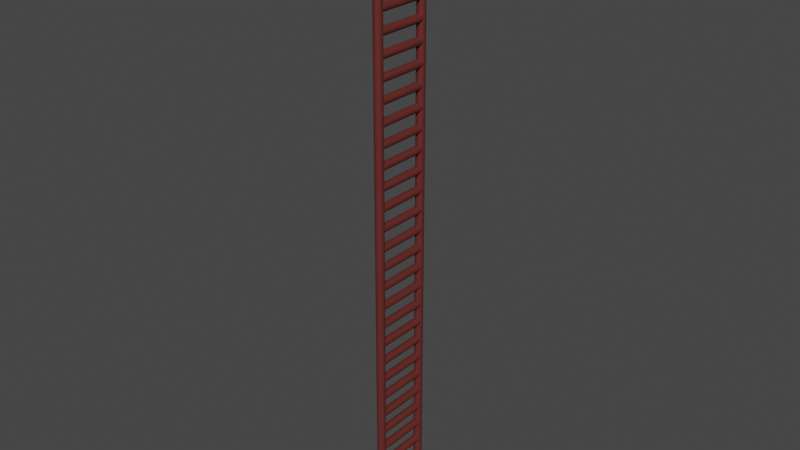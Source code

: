 # Source: bigLadder.blend  (saved by Blender 2.81.16; exported with 4.5.12 LTS)
import bpy
from mathutils import Matrix  # noqa: F401  (used for matrix-valued properties, if any)

bpy.ops.wm.read_factory_settings(use_empty=True)
scene = bpy.context.scene
scene.name = 'Scene'

# ---- collections
col_collection = bpy.data.collections.new('Collection'); scene.collection.children.link(col_collection)

# ---- materials (node trees are filled in below, after node groups)
mat_metalladder = bpy.data.materials.new('metalLadder')
mat_metalladder.use_transparent_shadow = False

# ---- material node trees
mat_metalladder.use_nodes = True; mat_metalladder.node_tree.nodes.clear()
_N = mat_metalladder.node_tree.nodes; _L = mat_metalladder.node_tree.links
n0 = _N.new('ShaderNodeOutputMaterial'); n0.name = 'Material Output'; n0.location = (300, 300)
n1 = _N.new('ShaderNodeBsdfPrincipled'); n1.name = 'Principled BSDF'; n1.location = (10, 300)
n1.distribution = 'GGX'
n1.subsurface_method = 'BURLEY'
n1.inputs[0].default_value = (0.1193, 0.02099, 0.01769, 1.0)
n1.inputs[3].default_value = 1.45
n1.inputs[27].default_value = (0.0, 0.0, 0.0, 1.0)
n1.inputs[28].default_value = 1.0
_L.new(n1.outputs[0], n0.inputs[0])
n0.is_active_output = True

# ---- world
world_world = bpy.data.worlds.new('World'); scene.world = world_world
world_world.use_nodes = True; world_world.node_tree.nodes.clear()
_N = world_world.node_tree.nodes; _L = world_world.node_tree.links
n0 = _N.new('ShaderNodeOutputWorld'); n0.name = 'World Output'; n0.location = (300, 300)
n1 = _N.new('ShaderNodeBackground'); n1.name = 'Background'; n1.location = (10, 300)
n1.inputs[0].default_value = (0.05088, 0.05088, 0.05088, 1.0)
_L.new(n1.outputs[0], n0.inputs[0])
n0.is_active_output = True
world_world.color = (0.05088, 0.05088, 0.05088)
world_world.use_sun_shadow = False
world_world.sun_shadow_jitter_overblur = 0.0

# ---- meshes
me_cylinder = bpy.data.meshes.new('Cylinder')
me_cylinder.from_pydata([(0.0, 1.0, -1.0), (0.0, 1.0, 1.0), (0.1951, 0.9808, -1.0), (0.1951, 0.9808, 1.0), (0.3827, 0.9239, -1.0), (0.3827, 0.9239, 1.0), (0.5556, 0.8315, -1.0), (0.5556, 0.8315, 1.0), (0.7071, 0.7071, -1.0), (0.7071, 0.7071, 1.0), (0.8315, 0.5556, -1.0), (0.8315, 0.5556, 1.0), (0.9239, 0.3827, -1.0), (0.9239, 0.3827, 1.0), (0.9808, 0.1951, -1.0), (0.9808, 0.1951, 1.0), (1.0, 7.55e-08, -1.0), (1.0, 7.55e-08, 1.0), (0.9808, -0.1951, -1.0), (0.9808, -0.1951, 1.0), (0.9239, -0.3827, -1.0), (0.9239, -0.3827, 1.0), (0.8315, -0.5556, -1.0), (0.8315, -0.5556, 1.0), (0.7071, -0.7071, -1.0), (0.7071, -0.7071, 1.0), (0.5556, -0.8315, -1.0), (0.5556, -0.8315, 1.0), (0.3827, -0.9239, -1.0), (0.3827, -0.9239, 1.0), (0.1951, -0.9808, -1.0), (0.1951, -0.9808, 1.0), (-3.258e-07, -1.0, -1.0), (-3.258e-07, -1.0, 1.0), (-0.1951, -0.9808, -1.0), (-0.1951, -0.9808, 1.0), (-0.3827, -0.9239, -1.0), (-0.3827, -0.9239, 1.0), (-0.5556, -0.8315, -1.0), (-0.5556, -0.8315, 1.0), (-0.7071, -0.7071, -1.0), (-0.7071, -0.7071, 1.0), (-0.8315, -0.5556, -1.0), (-0.8315, -0.5556, 1.0), (-0.9239, -0.3827, -1.0), (-0.9239, -0.3827, 1.0), (-0.9808, -0.1951, -1.0), (-0.9808, -0.1951, 1.0), (-1.0, 9.656e-07, -1.0), (-1.0, 9.656e-07, 1.0), (-0.9808, 0.1951, -1.0), (-0.9808, 0.1951, 1.0), (-0.9239, 0.3827, -1.0), (-0.9239, 0.3827, 1.0), (-0.8315, 0.5556, -1.0), (-0.8315, 0.5556, 1.0), (-0.7071, 0.7071, -1.0), (-0.7071, 0.7071, 1.0), (-0.5556, 0.8315, -1.0), (-0.5556, 0.8315, 1.0), (-0.3827, 0.9239, -1.0), (-0.3827, 0.9239, 1.0), (-0.1951, 0.9808, -1.0), (-0.1951, 0.9808, 1.0)], [], [(0, 1, 3, 2), (2, 3, 5, 4), (4, 5, 7, 6), (6, 7, 9, 8), (8, 9, 11, 10), (10, 11, 13, 12), (12, 13, 15, 14), (14, 15, 17, 16), (16, 17, 19, 18), (18, 19, 21, 20), (20, 21, 23, 22), (22, 23, 25, 24), (24, 25, 27, 26), (26, 27, 29, 28), (28, 29, 31, 30), (30, 31, 33, 32), (32, 33, 35, 34), (34, 35, 37, 36), (36, 37, 39, 38), (38, 39, 41, 40), (40, 41, 43, 42), (42, 43, 45, 44), (44, 45, 47, 46), (46, 47, 49, 48), (48, 49, 51, 50), (50, 51, 53, 52), (52, 53, 55, 54), (54, 55, 57, 56), (56, 57, 59, 58), (58, 59, 61, 60), (3, 1, 63, 61, 59, 57, 55, 53, 51, 49, 47, 45, 43, 41, 39, 37, 35, 33, 31, 29, 27, 25, 23, 21, 19, 17, 15, 13, 11, 9, 7, 5), (60, 61, 63, 62), (62, 63, 1, 0), (0, 2, 4, 6, 8, 10, 12, 14, 16, 18, 20, 22, 24, 26, 28, 30, 32, 34, 36, 38, 40, 42, 44, 46, 48, 50, 52, 54, 56, 58, 60, 62)])
_uv = me_cylinder.uv_layers.new(name='UVMap')
_uv.uv.foreach_set('vector', [1.0, 0.5, 1.0, 1.0, 0.9688, 1.0, 0.9688, 0.5, 0.9688, 0.5, 0.9688, 1.0, 0.9375, 1.0, 0.9375, 0.5, 0.9375, 0.5, 0.9375, 1.0, 0.9062, 1.0, 0.9062, 0.5, 0.9062, 0.5, 0.9062, 1.0, 0.875, 1.0, 0.875, 0.5, 0.875, 0.5, 0.875, 1.0, 0.8438, 1.0, 0.8438, 0.5, 0.8438, 0.5, 0.8438, 1.0, 0.8125, 1.0, 0.8125, 0.5, 0.8125, 0.5, 0.8125, 1.0, 0.7812, 1.0, 0.7812, 0.5, 0.7812, 0.5, 0.7812, 1.0, 0.75, 1.0, 0.75, 0.5, 0.75, 0.5, 0.75, 1.0, 0.7188, 1.0, 0.7188, 0.5, 0.7188, 0.5, 0.7188, 1.0, 0.6875, 1.0, 0.6875, 0.5, 0.6875, 0.5, 0.6875, 1.0, 0.6562, 1.0, 0.6562, 0.5, 0.6562, 0.5, 0.6562, 1.0, 0.625, 1.0, 0.625, 0.5, 0.625, 0.5, 0.625, 1.0, 0.5938, 1.0, 0.5938, 0.5, 0.5938, 0.5, 0.5938, 1.0, 0.5625, 1.0, 0.5625, 0.5, 0.5625, 0.5, 0.5625, 1.0, 0.5312, 1.0, 0.5312, 0.5, 0.5312, 0.5, 0.5312, 1.0, 0.5, 1.0, 0.5, 0.5, 0.5, 0.5, 0.5, 1.0, 0.4688, 1.0, 0.4688, 0.5, 0.4688, 0.5, 0.4688, 1.0, 0.4375, 1.0, 0.4375, 0.5, 0.4375, 0.5, 0.4375, 1.0, 0.4062, 1.0, 0.4062, 0.5, 0.4062, 0.5, 0.4062, 1.0, 0.375, 1.0, 0.375, 0.5, 0.375, 0.5, 0.375, 1.0, 0.3438, 1.0, 0.3438, 0.5, 0.3438, 0.5, 0.3438, 1.0, 0.3125, 1.0, 0.3125, 0.5, 0.3125, 0.5, 0.3125, 1.0, 0.2812, 1.0, 0.2812, 0.5, 0.2812, 0.5, 0.2812, 1.0, 0.25, 1.0, 0.25, 0.5, 0.25, 0.5, 0.25, 1.0, 0.2188, 1.0, 0.2188, 0.5, 0.2188, 0.5, 0.2188, 1.0, 0.1875, 1.0, 0.1875, 0.5, 0.1875, 0.5, 0.1875, 1.0, 0.1562, 1.0, 0.1562, 0.5, 0.1562, 0.5, 0.1562, 1.0, 0.125, 1.0, 0.125, 0.5, 0.125, 0.5, 0.125, 1.0, 0.09375, 1.0, 0.09375, 0.5, 0.09375, 0.5, 0.09375, 1.0, 0.0625, 1.0, 0.0625, 0.5, 0.2968, 0.4854, 0.25, 0.49, 0.2032, 0.4854, 0.1582, 0.4717, 0.1167, 0.4496, 0.08029, 0.4197, 0.05045, 0.3833, 0.02827, 0.3418, 0.01461, 0.2968, 0.01, 0.25, 0.01461, 0.2032, 0.02827, 0.1582, 0.05045, 0.1167, 0.08029, 0.08029, 0.1167, 0.05045, 0.1582, 0.02827, 0.2032, 0.01461, 0.25, 0.01, 0.2968, 0.01461, 0.3418, 0.02827, 0.3833, 0.05045, 0.4197, 0.08029, 0.4496, 0.1167, 0.4717, 0.1582, 0.4854, 0.2032, 0.49, 0.25, 0.4854, 0.2968, 0.4717, 0.3418, 0.4496, 0.3833, 0.4197, 0.4197, 0.3833, 0.4496, 0.3418, 0.4717, 0.0625, 0.5, 0.0625, 1.0, 0.03125, 1.0, 0.03125, 0.5, 0.03125, 0.5, 0.03125, 1.0, 0.0, 1.0, 0.0, 0.5, 0.75, 0.49, 0.7968, 0.4854, 0.8418, 0.4717, 0.8833, 0.4496, 0.9197, 0.4197, 0.9496, 0.3833, 0.9717, 0.3418, 0.9854, 0.2968, 0.99, 0.25, 0.9854, 0.2032, 0.9717, 0.1582, 0.9496, 0.1167, 0.9197, 0.08029, 0.8833, 0.05045, 0.8418, 0.02827, 0.7968, 0.01461, 0.75, 0.01, 0.7032, 0.01461, 0.6582, 0.02827, 0.6167, 0.05045, 0.5803, 0.08029, 0.5504, 0.1167, 0.5283, 0.1582, 0.5146, 0.2032, 0.51, 0.25, 0.5146, 0.2968, 0.5283, 0.3418, 0.5504, 0.3833, 0.5803, 0.4197, 0.6167, 0.4496, 0.6582, 0.4717, 0.7032, 0.4854])
me_cylinder.materials.append(mat_metalladder)
me_cylinder.use_remesh_fix_poles = True
me_cylinder.use_remesh_preserve_attributes = False
me_cylinder.use_mirror_vertex_groups = False
me_cylinder.update()
me_cylinder_001 = bpy.data.meshes.new('Cylinder.001')
me_cylinder_001.from_pydata([(0.0, -5.452, -1.0), (0.0, -5.452, 46.79), (0.1951, -5.471, -1.0), (0.1951, -5.471, 46.79), (0.3827, -5.528, -1.0), (0.3827, -5.528, 46.79), (0.5556, -5.62, -1.0), (0.5556, -5.62, 46.79), (0.7071, -5.745, -1.0), (0.7071, -5.745, 46.79), (0.8315, -5.896, -1.0), (0.8315, -5.896, 46.79), (0.9239, -6.069, -1.0), (0.9239, -6.069, 46.79), (0.9808, -6.257, -1.0), (0.9808, -6.257, 46.79), (1.0, -6.452, -1.0), (1.0, -6.452, 46.79), (0.9808, -6.647, -1.0), (0.9808, -6.647, 46.79), (0.9239, -6.834, -1.0), (0.9239, -6.834, 46.79), (0.8315, -7.007, -1.0), (0.8315, -7.007, 46.79), (0.7071, -7.159, -1.0), (0.7071, -7.159, 46.79), (0.5556, -7.283, -1.0), (0.5556, -7.283, 46.79), (0.3827, -7.375, -1.0), (0.3827, -7.375, 46.79), (0.1951, -7.432, -1.0), (0.1951, -7.432, 46.79), (-3.258e-07, -7.452, -1.0), (-3.258e-07, -7.452, 46.79), (-0.1951, -7.432, -1.0), (-0.1951, -7.432, 46.79), (-0.3827, -7.375, -1.0), (-0.3827, -7.375, 46.79), (-0.5556, -7.283, -1.0), (-0.5556, -7.283, 46.79), (-0.7071, -7.159, -1.0), (-0.7071, -7.159, 46.79), (-0.8315, -7.007, -1.0), (-0.8315, -7.007, 46.79), (-0.9239, -6.834, -1.0), (-0.9239, -6.834, 46.79), (-0.9808, -6.647, -1.0), (-0.9808, -6.647, 46.79), (-1.0, -6.452, -1.0), (-1.0, -6.452, 46.79), (-0.9808, -6.257, -1.0), (-0.9808, -6.257, 46.79), (-0.9239, -6.069, -1.0), (-0.9239, -6.069, 46.79), (-0.8315, -5.896, -1.0), (-0.8315, -5.896, 46.79), (-0.7071, -5.744, -1.0), (-0.7071, -5.744, 46.79), (-0.5556, -5.62, -1.0), (-0.5556, -5.62, 46.79), (-0.3827, -5.528, -1.0), (-0.3827, -5.528, 46.79), (-0.1951, -5.471, -1.0), (-0.1951, -5.471, 46.79)], [], [(0, 1, 3, 2), (2, 3, 5, 4), (4, 5, 7, 6), (6, 7, 9, 8), (8, 9, 11, 10), (10, 11, 13, 12), (12, 13, 15, 14), (14, 15, 17, 16), (16, 17, 19, 18), (18, 19, 21, 20), (20, 21, 23, 22), (22, 23, 25, 24), (24, 25, 27, 26), (26, 27, 29, 28), (28, 29, 31, 30), (30, 31, 33, 32), (32, 33, 35, 34), (34, 35, 37, 36), (36, 37, 39, 38), (38, 39, 41, 40), (40, 41, 43, 42), (42, 43, 45, 44), (44, 45, 47, 46), (46, 47, 49, 48), (48, 49, 51, 50), (50, 51, 53, 52), (52, 53, 55, 54), (54, 55, 57, 56), (56, 57, 59, 58), (58, 59, 61, 60), (3, 1, 63, 61, 59, 57, 55, 53, 51, 49, 47, 45, 43, 41, 39, 37, 35, 33, 31, 29, 27, 25, 23, 21, 19, 17, 15, 13, 11, 9, 7, 5), (60, 61, 63, 62), (62, 63, 1, 0), (0, 2, 4, 6, 8, 10, 12, 14, 16, 18, 20, 22, 24, 26, 28, 30, 32, 34, 36, 38, 40, 42, 44, 46, 48, 50, 52, 54, 56, 58, 60, 62)])
_uv = me_cylinder_001.uv_layers.new(name='UVMap')
_uv.uv.foreach_set('vector', [1.0, 0.5, 1.0, 1.0, 0.9688, 1.0, 0.9688, 0.5, 0.9688, 0.5, 0.9688, 1.0, 0.9375, 1.0, 0.9375, 0.5, 0.9375, 0.5, 0.9375, 1.0, 0.9062, 1.0, 0.9062, 0.5, 0.9062, 0.5, 0.9062, 1.0, 0.875, 1.0, 0.875, 0.5, 0.875, 0.5, 0.875, 1.0, 0.8438, 1.0, 0.8438, 0.5, 0.8438, 0.5, 0.8438, 1.0, 0.8125, 1.0, 0.8125, 0.5, 0.8125, 0.5, 0.8125, 1.0, 0.7812, 1.0, 0.7812, 0.5, 0.7812, 0.5, 0.7812, 1.0, 0.75, 1.0, 0.75, 0.5, 0.75, 0.5, 0.75, 1.0, 0.7188, 1.0, 0.7188, 0.5, 0.7188, 0.5, 0.7188, 1.0, 0.6875, 1.0, 0.6875, 0.5, 0.6875, 0.5, 0.6875, 1.0, 0.6562, 1.0, 0.6562, 0.5, 0.6562, 0.5, 0.6562, 1.0, 0.625, 1.0, 0.625, 0.5, 0.625, 0.5, 0.625, 1.0, 0.5938, 1.0, 0.5938, 0.5, 0.5938, 0.5, 0.5938, 1.0, 0.5625, 1.0, 0.5625, 0.5, 0.5625, 0.5, 0.5625, 1.0, 0.5312, 1.0, 0.5312, 0.5, 0.5312, 0.5, 0.5312, 1.0, 0.5, 1.0, 0.5, 0.5, 0.5, 0.5, 0.5, 1.0, 0.4688, 1.0, 0.4688, 0.5, 0.4688, 0.5, 0.4688, 1.0, 0.4375, 1.0, 0.4375, 0.5, 0.4375, 0.5, 0.4375, 1.0, 0.4062, 1.0, 0.4062, 0.5, 0.4062, 0.5, 0.4062, 1.0, 0.375, 1.0, 0.375, 0.5, 0.375, 0.5, 0.375, 1.0, 0.3438, 1.0, 0.3438, 0.5, 0.3438, 0.5, 0.3438, 1.0, 0.3125, 1.0, 0.3125, 0.5, 0.3125, 0.5, 0.3125, 1.0, 0.2812, 1.0, 0.2812, 0.5, 0.2812, 0.5, 0.2812, 1.0, 0.25, 1.0, 0.25, 0.5, 0.25, 0.5, 0.25, 1.0, 0.2188, 1.0, 0.2188, 0.5, 0.2188, 0.5, 0.2188, 1.0, 0.1875, 1.0, 0.1875, 0.5, 0.1875, 0.5, 0.1875, 1.0, 0.1562, 1.0, 0.1562, 0.5, 0.1562, 0.5, 0.1562, 1.0, 0.125, 1.0, 0.125, 0.5, 0.125, 0.5, 0.125, 1.0, 0.09375, 1.0, 0.09375, 0.5, 0.09375, 0.5, 0.09375, 1.0, 0.0625, 1.0, 0.0625, 0.5, 0.2968, 0.4854, 0.25, 0.49, 0.2032, 0.4854, 0.1582, 0.4717, 0.1167, 0.4496, 0.08029, 0.4197, 0.05045, 0.3833, 0.02827, 0.3418, 0.01461, 0.2968, 0.01, 0.25, 0.01461, 0.2032, 0.02827, 0.1582, 0.05045, 0.1167, 0.08029, 0.08029, 0.1167, 0.05045, 0.1582, 0.02827, 0.2032, 0.01461, 0.25, 0.01, 0.2968, 0.01461, 0.3418, 0.02827, 0.3833, 0.05045, 0.4197, 0.08029, 0.4496, 0.1167, 0.4717, 0.1582, 0.4854, 0.2032, 0.49, 0.25, 0.4854, 0.2968, 0.4717, 0.3418, 0.4496, 0.3833, 0.4197, 0.4197, 0.3833, 0.4496, 0.3418, 0.4717, 0.0625, 0.5, 0.0625, 1.0, 0.03125, 1.0, 0.03125, 0.5, 0.03125, 0.5, 0.03125, 1.0, 0.0, 1.0, 0.0, 0.5, 0.75, 0.49, 0.7968, 0.4854, 0.8418, 0.4717, 0.8833, 0.4496, 0.9197, 0.4197, 0.9496, 0.3833, 0.9717, 0.3418, 0.9854, 0.2968, 0.99, 0.25, 0.9854, 0.2032, 0.9717, 0.1582, 0.9496, 0.1167, 0.9197, 0.08029, 0.8833, 0.05045, 0.8418, 0.02827, 0.7968, 0.01461, 0.75, 0.01, 0.7032, 0.01461, 0.6582, 0.02827, 0.6167, 0.05045, 0.5803, 0.08029, 0.5504, 0.1167, 0.5283, 0.1582, 0.5146, 0.2032, 0.51, 0.25, 0.5146, 0.2968, 0.5283, 0.3418, 0.5504, 0.3833, 0.5803, 0.4197, 0.6167, 0.4496, 0.6582, 0.4717, 0.7032, 0.4854])
me_cylinder_001.materials.append(mat_metalladder)
me_cylinder_001.use_remesh_fix_poles = True
me_cylinder_001.use_remesh_preserve_attributes = False
me_cylinder_001.use_mirror_vertex_groups = False
me_cylinder_001.update()

# ---- objects
ob_cylinder = bpy.data.objects.new('Cylinder', me_cylinder)
ob_cylinder_001 = bpy.data.objects.new('Cylinder.001', me_cylinder_001)

# ---- transforms, parenting, visibility, modifiers, constraints
ob_cylinder.location = (0.0, 0.0, 0.0)
ob_cylinder.rotation_euler = (1.571, -0.0, 0.0)
ob_cylinder.scale = (0.3113, 0.3113, 2.177)
ob_cylinder.lineart.crease_threshold = 0.0
_m = ob_cylinder.modifiers.new('Array', 'ARRAY')
_m.count = 30
_m.constant_offset_displace = (0.0, 0.0, 0.0)
_m.relative_offset_displace = (0.0, 2.5, 0.0)
ob_cylinder_001.location = (0.0, 0.0, 0.0)
ob_cylinder_001.scale = (0.3376, 0.3376, 1.0)
ob_cylinder_001.lineart.crease_threshold = 0.0
_m = ob_cylinder_001.modifiers.new('Mirror', 'MIRROR')
_m.use_axis = (False, True, False)

# ---- collection membership
col_collection.objects.link(ob_cylinder)
col_collection.objects.link(ob_cylinder_001)

# ---- scene / render settings (as saved in the file)
scene.frame_start = 1; scene.frame_end = 250; scene.frame_set(1)
scene.render.engine = 'BLENDER_EEVEE_NEXT'
scene.cycles.use_denoising = False
scene.cycles.samples = 128
scene.cycles.sampling_pattern = 'TABULATED_SOBOL'
scene.cycles.use_adaptive_sampling = False
scene.cycles.use_light_tree = False
scene.view_settings.view_transform = 'Filmic'
bpy.context.view_layer.update()

# ---- added for rendering (the .blend has no active camera and no usable light): camera, sun
cam_auto = bpy.data.cameras.new('AutoCamera')
cam_auto.lens = 50.0
cam_auto.sensor_width = 36.0
cam_auto.clip_end = 1000.0
ob_auto_camera = bpy.data.objects.new('AutoCamera', cam_auto)
scene.collection.objects.link(ob_auto_camera)
ob_auto_camera.location = (44.4623, -53.3548, 58.4633)
ob_auto_camera.rotation_euler = (1.09748, -7.21219e-08, 0.694738)
scene.camera = ob_auto_camera
light_auto_sun = bpy.data.lights.new('AutoSun', 'SUN')
light_auto_sun.energy = 3.0
light_auto_sun.angle = 0.0523599
ob_auto_sun = bpy.data.objects.new('AutoSun', light_auto_sun)
scene.collection.objects.link(ob_auto_sun)
ob_auto_sun.rotation_euler = (0.872665, 0.174533, 0.523599)
bpy.context.view_layer.update()
